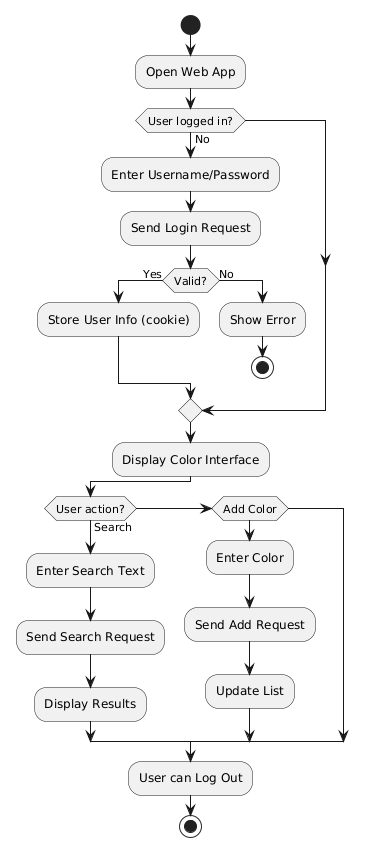

The diagram above was rendered by PlantUML. Its source (embedded in the PNG):
@startuml
start

:Open Web App;

if (User logged in?) then (No)
  :Enter Username/Password;
  :Send Login Request;
  
  if (Valid?) then (Yes)
    :Store User Info (cookie);
  else (No)
    :Show Error;
    stop
  endif
endif

:Display Color Interface;

if (User action?) then (Search)
  :Enter Search Text;
  :Send Search Request;
  :Display Results;
elseif (Add Color)
  :Enter Color;
  :Send Add Request;
  :Update List;
endif

:User can Log Out;

stop
@enduml